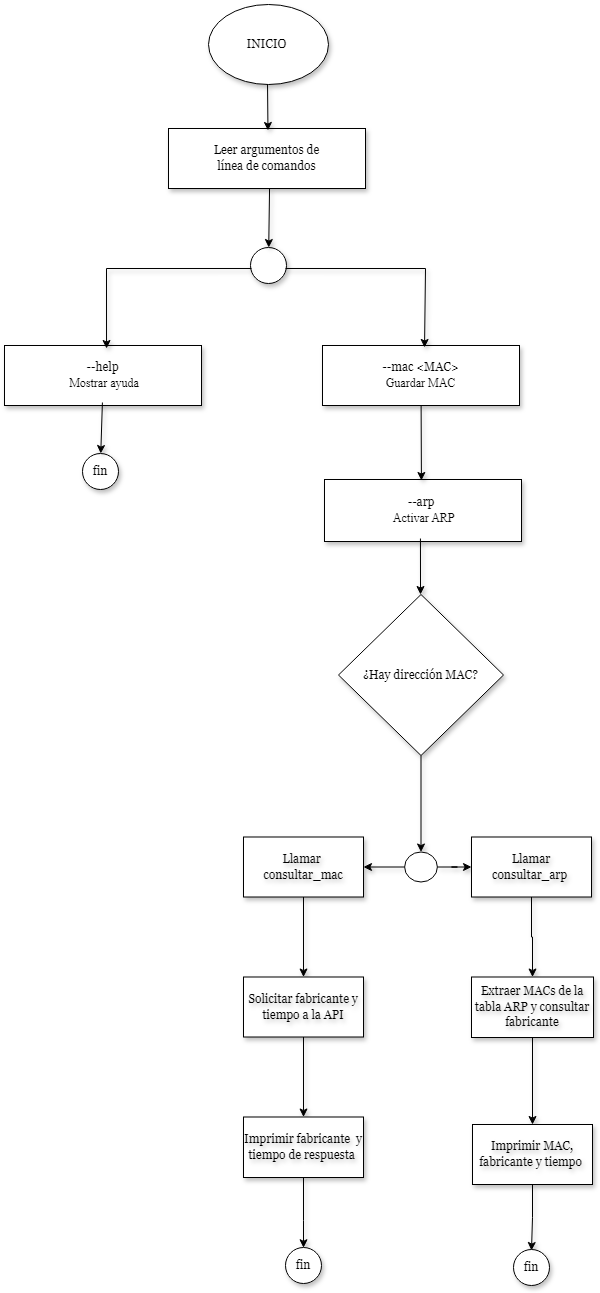

The diagram above was exported from draw.io. Its source (the exported page's mxGraphModel, read from the mxfile embedded in the PNG):
<mxGraphModel dx="1434" dy="784" grid="0" gridSize="10" guides="1" tooltips="1" connect="0" arrows="1" fold="1" page="1" pageScale="1" pageWidth="827" pageHeight="1169" background="#ffffff" math="0" shadow="0">
  <root>
    <mxCell id="0" />
    <mxCell id="1" parent="0" />
    <mxCell id="wJLa7SorOUjNSb3thvq3-1" value="&lt;font face=&quot;Georgia&quot;&gt;INICIO&amp;nbsp;&lt;/font&gt;" style="ellipse;whiteSpace=wrap;html=1;hachureGap=4;fontFamily=Architects Daughter;fontSource=https%3A%2F%2Ffonts.googleapis.com%2Fcss%3Ffamily%3DArchitects%2BDaughter;fillColor=default;shadow=1;" vertex="1" parent="1">
      <mxGeometry x="346" y="16" width="120" height="80" as="geometry" />
    </mxCell>
    <mxCell id="wJLa7SorOUjNSb3thvq3-2" value="&lt;font face=&quot;Georgia&quot;&gt;&amp;nbsp;Leer argumentos de&amp;nbsp;&lt;br&gt;&amp;nbsp;línea de comandos&amp;nbsp;&lt;/font&gt;" style="rounded=0;whiteSpace=wrap;html=1;hachureGap=4;fontFamily=Architects Daughter;fontSource=https%3A%2F%2Ffonts.googleapis.com%2Fcss%3Ffamily%3DArchitects%2BDaughter;shadow=1;" vertex="1" parent="1">
      <mxGeometry x="306" y="140" width="197" height="60" as="geometry" />
    </mxCell>
    <mxCell id="wJLa7SorOUjNSb3thvq3-3" value="&lt;font face=&quot;Georgia&quot;&gt;--mac &amp;lt;MAC&amp;gt;&lt;/font&gt;&lt;div&gt;&lt;font face=&quot;kAAB61eIJeQL06JuiO1C&quot;&gt;&amp;nbsp;Guardar MAC&amp;nbsp;&lt;/font&gt;&lt;/div&gt;" style="rounded=0;whiteSpace=wrap;html=1;hachureGap=4;fontFamily=Architects Daughter;fontSource=https%3A%2F%2Ffonts.googleapis.com%2Fcss%3Ffamily%3DArchitects%2BDaughter;shadow=1;" vertex="1" parent="1">
      <mxGeometry x="460" y="357" width="197" height="60" as="geometry" />
    </mxCell>
    <mxCell id="wJLa7SorOUjNSb3thvq3-4" value="&lt;font face=&quot;Georgia&quot;&gt;--help&lt;/font&gt;&lt;div&gt;&lt;font face=&quot;kEtlR_GPNEcWWNaHuyeO&quot;&gt;&amp;nbsp;Mostrar ayuda&lt;/font&gt;&lt;/div&gt;" style="rounded=0;whiteSpace=wrap;html=1;hachureGap=4;fontFamily=Architects Daughter;fontSource=https%3A%2F%2Ffonts.googleapis.com%2Fcss%3Ffamily%3DArchitects%2BDaughter;shadow=1;" vertex="1" parent="1">
      <mxGeometry x="142" y="357" width="197" height="60" as="geometry" />
    </mxCell>
    <mxCell id="wJLa7SorOUjNSb3thvq3-5" value="&lt;font face=&quot;Georgia&quot;&gt;--arp&amp;nbsp;&lt;/font&gt;&lt;div&gt;&lt;font face=&quot;g4VG5b32kkwYQURY7WVV&quot;&gt;&amp;nbsp;Activar ARP&lt;/font&gt;&lt;/div&gt;" style="rounded=0;whiteSpace=wrap;html=1;hachureGap=4;fontFamily=Architects Daughter;fontSource=https%3A%2F%2Ffonts.googleapis.com%2Fcss%3Ffamily%3DArchitects%2BDaughter;shadow=1;" vertex="1" parent="1">
      <mxGeometry x="462" y="491" width="197" height="62" as="geometry" />
    </mxCell>
    <mxCell id="wJLa7SorOUjNSb3thvq3-18" value="" style="edgeStyle=orthogonalEdgeStyle;rounded=0;hachureGap=4;orthogonalLoop=1;jettySize=auto;html=1;fontFamily=Architects Daughter;fontSource=https%3A%2F%2Ffonts.googleapis.com%2Fcss%3Ffamily%3DArchitects%2BDaughter;textShadow=1;shadow=1;" edge="1" parent="1" source="wJLa7SorOUjNSb3thvq3-6" target="wJLa7SorOUjNSb3thvq3-17">
      <mxGeometry relative="1" as="geometry" />
    </mxCell>
    <mxCell id="wJLa7SorOUjNSb3thvq3-6" value="&lt;font face=&quot;Georgia&quot;&gt;¿Hay dirección MAC?&lt;/font&gt;" style="rhombus;whiteSpace=wrap;html=1;hachureGap=4;fontFamily=Architects Daughter;fontSource=https%3A%2F%2Ffonts.googleapis.com%2Fcss%3Ffamily%3DArchitects%2BDaughter;shadow=1;" vertex="1" parent="1">
      <mxGeometry x="476" y="606" width="165" height="161" as="geometry" />
    </mxCell>
    <mxCell id="wJLa7SorOUjNSb3thvq3-8" value="" style="endArrow=classic;html=1;rounded=0;hachureGap=4;fontFamily=Architects Daughter;fontSource=https%3A%2F%2Ffonts.googleapis.com%2Fcss%3Ffamily%3DArchitects%2BDaughter;exitX=0.492;exitY=1;exitDx=0;exitDy=0;exitPerimeter=0;entryX=0.505;entryY=0.033;entryDx=0;entryDy=0;entryPerimeter=0;shadow=1;" edge="1" parent="1" source="wJLa7SorOUjNSb3thvq3-1" target="wJLa7SorOUjNSb3thvq3-2">
      <mxGeometry width="50" height="50" relative="1" as="geometry">
        <mxPoint x="268" y="225" as="sourcePoint" />
        <mxPoint x="318" y="175" as="targetPoint" />
      </mxGeometry>
    </mxCell>
    <mxCell id="wJLa7SorOUjNSb3thvq3-9" value="" style="ellipse;whiteSpace=wrap;html=1;aspect=fixed;hachureGap=4;fontFamily=Architects Daughter;fontSource=https%3A%2F%2Ffonts.googleapis.com%2Fcss%3Ffamily%3DArchitects%2BDaughter;shadow=1;" vertex="1" parent="1">
      <mxGeometry x="388" y="259" width="36" height="36" as="geometry" />
    </mxCell>
    <mxCell id="wJLa7SorOUjNSb3thvq3-10" value="" style="endArrow=classic;html=1;rounded=0;hachureGap=4;fontFamily=Architects Daughter;fontSource=https%3A%2F%2Ffonts.googleapis.com%2Fcss%3Ffamily%3DArchitects%2BDaughter;exitX=0.513;exitY=1;exitDx=0;exitDy=0;exitPerimeter=0;shadow=1;" edge="1" parent="1" source="wJLa7SorOUjNSb3thvq3-2" target="wJLa7SorOUjNSb3thvq3-9">
      <mxGeometry width="50" height="50" relative="1" as="geometry">
        <mxPoint x="268" y="225" as="sourcePoint" />
        <mxPoint x="318" y="175" as="targetPoint" />
      </mxGeometry>
    </mxCell>
    <mxCell id="wJLa7SorOUjNSb3thvq3-11" value="" style="endArrow=classic;html=1;rounded=0;hachureGap=4;fontFamily=Architects Daughter;fontSource=https%3A%2F%2Ffonts.googleapis.com%2Fcss%3Ffamily%3DArchitects%2BDaughter;shadow=1;exitX=0.028;exitY=0.583;exitDx=0;exitDy=0;exitPerimeter=0;entryX=0.518;entryY=0.05;entryDx=0;entryDy=0;entryPerimeter=0;" edge="1" parent="1" source="wJLa7SorOUjNSb3thvq3-9" target="wJLa7SorOUjNSb3thvq3-4">
      <mxGeometry width="50" height="50" relative="1" as="geometry">
        <mxPoint x="268" y="225" as="sourcePoint" />
        <mxPoint x="318" y="175" as="targetPoint" />
        <Array as="points">
          <mxPoint x="244" y="280" />
        </Array>
      </mxGeometry>
    </mxCell>
    <mxCell id="wJLa7SorOUjNSb3thvq3-13" value="" style="endArrow=classic;html=1;rounded=0;hachureGap=4;fontFamily=Architects Daughter;fontSource=https%3A%2F%2Ffonts.googleapis.com%2Fcss%3Ffamily%3DArchitects%2BDaughter;shadow=1;exitX=0.972;exitY=0.583;exitDx=0;exitDy=0;exitPerimeter=0;entryX=0.518;entryY=0.033;entryDx=0;entryDy=0;entryPerimeter=0;" edge="1" parent="1" source="wJLa7SorOUjNSb3thvq3-9" target="wJLa7SorOUjNSb3thvq3-3">
      <mxGeometry width="50" height="50" relative="1" as="geometry">
        <mxPoint x="700" y="274" as="sourcePoint" />
        <mxPoint x="555" y="354" as="targetPoint" />
        <Array as="points">
          <mxPoint x="563" y="280" />
        </Array>
      </mxGeometry>
    </mxCell>
    <mxCell id="wJLa7SorOUjNSb3thvq3-14" value="" style="endArrow=classic;html=1;rounded=0;hachureGap=4;fontFamily=Architects Daughter;fontSource=https%3A%2F%2Ffonts.googleapis.com%2Fcss%3Ffamily%3DArchitects%2BDaughter;shadow=1;entryX=0.492;entryY=0.016;entryDx=0;entryDy=0;entryPerimeter=0;" edge="1" parent="1" source="wJLa7SorOUjNSb3thvq3-3" target="wJLa7SorOUjNSb3thvq3-5">
      <mxGeometry width="50" height="50" relative="1" as="geometry">
        <mxPoint x="559" y="425" as="sourcePoint" />
        <mxPoint x="558" y="484" as="targetPoint" />
      </mxGeometry>
    </mxCell>
    <mxCell id="wJLa7SorOUjNSb3thvq3-15" value="" style="endArrow=classic;html=1;rounded=0;hachureGap=4;fontFamily=Architects Daughter;fontSource=https%3A%2F%2Ffonts.googleapis.com%2Fcss%3Ffamily%3DArchitects%2BDaughter;exitX=0.487;exitY=0.952;exitDx=0;exitDy=0;exitPerimeter=0;shadow=1;entryX=0.497;entryY=0;entryDx=0;entryDy=0;entryPerimeter=0;" edge="1" parent="1" source="wJLa7SorOUjNSb3thvq3-5" target="wJLa7SorOUjNSb3thvq3-6">
      <mxGeometry width="50" height="50" relative="1" as="geometry">
        <mxPoint x="559" y="553" as="sourcePoint" />
        <mxPoint x="558" y="612" as="targetPoint" />
        <Array as="points" />
      </mxGeometry>
    </mxCell>
    <mxCell id="wJLa7SorOUjNSb3thvq3-22" value="" style="edgeStyle=orthogonalEdgeStyle;rounded=0;hachureGap=4;orthogonalLoop=1;jettySize=auto;html=1;fontFamily=Architects Daughter;fontSource=https%3A%2F%2Ffonts.googleapis.com%2Fcss%3Ffamily%3DArchitects%2BDaughter;textShadow=1;shadow=1;" edge="1" parent="1" source="wJLa7SorOUjNSb3thvq3-17" target="wJLa7SorOUjNSb3thvq3-21">
      <mxGeometry relative="1" as="geometry" />
    </mxCell>
    <mxCell id="wJLa7SorOUjNSb3thvq3-24" value="" style="edgeStyle=orthogonalEdgeStyle;rounded=0;hachureGap=4;orthogonalLoop=1;jettySize=auto;html=1;fontFamily=Architects Daughter;fontSource=https%3A%2F%2Ffonts.googleapis.com%2Fcss%3Ffamily%3DArchitects%2BDaughter;textShadow=1;shadow=1;" edge="1" parent="1" source="wJLa7SorOUjNSb3thvq3-17" target="wJLa7SorOUjNSb3thvq3-23">
      <mxGeometry relative="1" as="geometry" />
    </mxCell>
    <mxCell id="wJLa7SorOUjNSb3thvq3-17" value="" style="ellipse;whiteSpace=wrap;html=1;fontFamily=Architects Daughter;hachureGap=4;fontSource=https%3A%2F%2Ffonts.googleapis.com%2Fcss%3Ffamily%3DArchitects%2BDaughter;shadow=0;textShadow=1;" vertex="1" parent="1">
      <mxGeometry x="542.13" y="863.5" width="32.75" height="30" as="geometry" />
    </mxCell>
    <mxCell id="wJLa7SorOUjNSb3thvq3-27" value="" style="edgeStyle=orthogonalEdgeStyle;rounded=0;hachureGap=4;orthogonalLoop=1;jettySize=auto;html=1;fontFamily=Architects Daughter;fontSource=https%3A%2F%2Ffonts.googleapis.com%2Fcss%3Ffamily%3DArchitects%2BDaughter;shadow=1;" edge="1" parent="1" source="wJLa7SorOUjNSb3thvq3-21" target="wJLa7SorOUjNSb3thvq3-26">
      <mxGeometry relative="1" as="geometry" />
    </mxCell>
    <mxCell id="wJLa7SorOUjNSb3thvq3-21" value="&lt;font face=&quot;Georgia&quot;&gt;Llamar&amp;nbsp; consultar_mac&lt;/font&gt;" style="whiteSpace=wrap;html=1;fontFamily=Architects Daughter;hachureGap=4;fontSource=https%3A%2F%2Ffonts.googleapis.com%2Fcss%3Ffamily%3DArchitects%2BDaughter;shadow=1;textShadow=1;" vertex="1" parent="1">
      <mxGeometry x="381" y="848.5" width="120" height="60" as="geometry" />
    </mxCell>
    <mxCell id="wJLa7SorOUjNSb3thvq3-33" value="" style="edgeStyle=orthogonalEdgeStyle;rounded=0;hachureGap=4;orthogonalLoop=1;jettySize=auto;html=1;fontFamily=Architects Daughter;fontSource=https%3A%2F%2Ffonts.googleapis.com%2Fcss%3Ffamily%3DArchitects%2BDaughter;shadow=1;" edge="1" parent="1" source="wJLa7SorOUjNSb3thvq3-23" target="wJLa7SorOUjNSb3thvq3-32">
      <mxGeometry relative="1" as="geometry" />
    </mxCell>
    <mxCell id="wJLa7SorOUjNSb3thvq3-23" value="&lt;font face=&quot;Georgia&quot;&gt;Llamar consultar_arp&amp;nbsp;&lt;/font&gt;" style="whiteSpace=wrap;html=1;fontFamily=Architects Daughter;hachureGap=4;fontSource=https%3A%2F%2Ffonts.googleapis.com%2Fcss%3Ffamily%3DArchitects%2BDaughter;shadow=1;textShadow=1;" vertex="1" parent="1">
      <mxGeometry x="609" y="848.5" width="120" height="60" as="geometry" />
    </mxCell>
    <mxCell id="wJLa7SorOUjNSb3thvq3-29" value="" style="edgeStyle=orthogonalEdgeStyle;rounded=0;hachureGap=4;orthogonalLoop=1;jettySize=auto;html=1;fontFamily=Architects Daughter;fontSource=https%3A%2F%2Ffonts.googleapis.com%2Fcss%3Ffamily%3DArchitects%2BDaughter;shadow=1;" edge="1" parent="1" source="wJLa7SorOUjNSb3thvq3-26" target="wJLa7SorOUjNSb3thvq3-28">
      <mxGeometry relative="1" as="geometry" />
    </mxCell>
    <mxCell id="wJLa7SorOUjNSb3thvq3-26" value="&lt;font face=&quot;Georgia&quot;&gt;Solicitar fabricante y tiempo a la API&lt;/font&gt;" style="whiteSpace=wrap;html=1;fontFamily=Architects Daughter;hachureGap=4;fontSource=https%3A%2F%2Ffonts.googleapis.com%2Fcss%3Ffamily%3DArchitects%2BDaughter;shadow=1;textShadow=1;" vertex="1" parent="1">
      <mxGeometry x="381" y="988.5" width="120" height="60" as="geometry" />
    </mxCell>
    <mxCell id="wJLa7SorOUjNSb3thvq3-31" value="" style="edgeStyle=orthogonalEdgeStyle;rounded=0;hachureGap=4;orthogonalLoop=1;jettySize=auto;html=1;fontFamily=Architects Daughter;fontSource=https%3A%2F%2Ffonts.googleapis.com%2Fcss%3Ffamily%3DArchitects%2BDaughter;shadow=1;" edge="1" parent="1" source="wJLa7SorOUjNSb3thvq3-28">
      <mxGeometry relative="1" as="geometry">
        <mxPoint x="441" y="1259.25" as="targetPoint" />
        <Array as="points">
          <mxPoint x="441" y="1232" />
          <mxPoint x="441" y="1232" />
        </Array>
      </mxGeometry>
    </mxCell>
    <mxCell id="wJLa7SorOUjNSb3thvq3-28" value="&lt;font face=&quot;Georgia&quot;&gt;Imprimir fabricante&amp;nbsp; y tiempo de respuesta&amp;nbsp;&lt;/font&gt;" style="whiteSpace=wrap;html=1;fontFamily=Architects Daughter;hachureGap=4;fontSource=https%3A%2F%2Ffonts.googleapis.com%2Fcss%3Ffamily%3DArchitects%2BDaughter;shadow=1;textShadow=1;" vertex="1" parent="1">
      <mxGeometry x="381" y="1128.5" width="120" height="60.5" as="geometry" />
    </mxCell>
    <mxCell id="wJLa7SorOUjNSb3thvq3-35" value="" style="edgeStyle=orthogonalEdgeStyle;rounded=0;hachureGap=4;orthogonalLoop=1;jettySize=auto;html=1;fontFamily=Architects Daughter;fontSource=https%3A%2F%2Ffonts.googleapis.com%2Fcss%3Ffamily%3DArchitects%2BDaughter;shadow=1;" edge="1" parent="1" source="wJLa7SorOUjNSb3thvq3-32" target="wJLa7SorOUjNSb3thvq3-34">
      <mxGeometry relative="1" as="geometry" />
    </mxCell>
    <mxCell id="wJLa7SorOUjNSb3thvq3-32" value="&lt;font face=&quot;Georgia&quot;&gt;Extraer MACs de la tabla ARP y consultar fabricante&lt;/font&gt;" style="whiteSpace=wrap;html=1;fontFamily=Architects Daughter;hachureGap=4;fontSource=https%3A%2F%2Ffonts.googleapis.com%2Fcss%3Ffamily%3DArchitects%2BDaughter;shadow=1;textShadow=1;" vertex="1" parent="1">
      <mxGeometry x="609" y="988.5" width="122" height="60.5" as="geometry" />
    </mxCell>
    <mxCell id="wJLa7SorOUjNSb3thvq3-37" value="" style="edgeStyle=orthogonalEdgeStyle;rounded=0;hachureGap=4;orthogonalLoop=1;jettySize=auto;html=1;fontFamily=Architects Daughter;fontSource=https%3A%2F%2Ffonts.googleapis.com%2Fcss%3Ffamily%3DArchitects%2BDaughter;shadow=1;" edge="1" parent="1" source="wJLa7SorOUjNSb3thvq3-34">
      <mxGeometry relative="1" as="geometry">
        <mxPoint x="669" y="1262" as="targetPoint" />
      </mxGeometry>
    </mxCell>
    <mxCell id="wJLa7SorOUjNSb3thvq3-34" value="&lt;font face=&quot;Georgia&quot;&gt;Imprimir MAC, fabricante y tiempo&amp;nbsp;&lt;/font&gt;" style="whiteSpace=wrap;html=1;fontFamily=Architects Daughter;hachureGap=4;fontSource=https%3A%2F%2Ffonts.googleapis.com%2Fcss%3Ffamily%3DArchitects%2BDaughter;shadow=1;textShadow=1;" vertex="1" parent="1">
      <mxGeometry x="610" y="1136" width="120" height="60" as="geometry" />
    </mxCell>
    <mxCell id="wJLa7SorOUjNSb3thvq3-38" value="&lt;font face=&quot;Georgia&quot;&gt;fin&lt;/font&gt;" style="ellipse;whiteSpace=wrap;html=1;aspect=fixed;hachureGap=4;fontFamily=Architects Daughter;fontSource=https%3A%2F%2Ffonts.googleapis.com%2Fcss%3Ffamily%3DArchitects%2BDaughter;shadow=1;" vertex="1" parent="1">
      <mxGeometry x="220" y="465" width="36" height="36" as="geometry" />
    </mxCell>
    <mxCell id="wJLa7SorOUjNSb3thvq3-39" value="" style="endArrow=classic;html=1;rounded=0;hachureGap=4;fontFamily=Architects Daughter;fontSource=https%3A%2F%2Ffonts.googleapis.com%2Fcss%3Ffamily%3DArchitects%2BDaughter;exitX=0.497;exitY=0.95;exitDx=0;exitDy=0;exitPerimeter=0;shadow=1;" edge="1" parent="1" source="wJLa7SorOUjNSb3thvq3-4" target="wJLa7SorOUjNSb3thvq3-38">
      <mxGeometry width="50" height="50" relative="1" as="geometry">
        <mxPoint x="279" y="425" as="sourcePoint" />
        <mxPoint x="278" y="484" as="targetPoint" />
      </mxGeometry>
    </mxCell>
    <mxCell id="wJLa7SorOUjNSb3thvq3-40" value="&lt;font face=&quot;Georgia&quot;&gt;fin&lt;/font&gt;" style="ellipse;whiteSpace=wrap;html=1;aspect=fixed;hachureGap=4;fontFamily=Architects Daughter;fontSource=https%3A%2F%2Ffonts.googleapis.com%2Fcss%3Ffamily%3DArchitects%2BDaughter;shadow=1;" vertex="1" parent="1">
      <mxGeometry x="423" y="1259" width="36" height="36" as="geometry" />
    </mxCell>
    <mxCell id="wJLa7SorOUjNSb3thvq3-42" value="&lt;font face=&quot;Georgia&quot;&gt;fin&lt;/font&gt;" style="ellipse;whiteSpace=wrap;html=1;aspect=fixed;hachureGap=4;fontFamily=Architects Daughter;fontSource=https%3A%2F%2Ffonts.googleapis.com%2Fcss%3Ffamily%3DArchitects%2BDaughter;shadow=1;" vertex="1" parent="1">
      <mxGeometry x="651" y="1261" width="36" height="36" as="geometry" />
    </mxCell>
  </root>
</mxGraphModel>